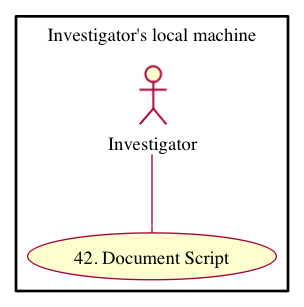

The diagram above was rendered by PlantUML. Its source (embedded in the PNG):
@startuml images/use-case-42.png  
    package "Investigator's local machine" {
    actor "Investigator" as client
    usecase "42. Document Script" as document
    client -- document
    }
@enduml